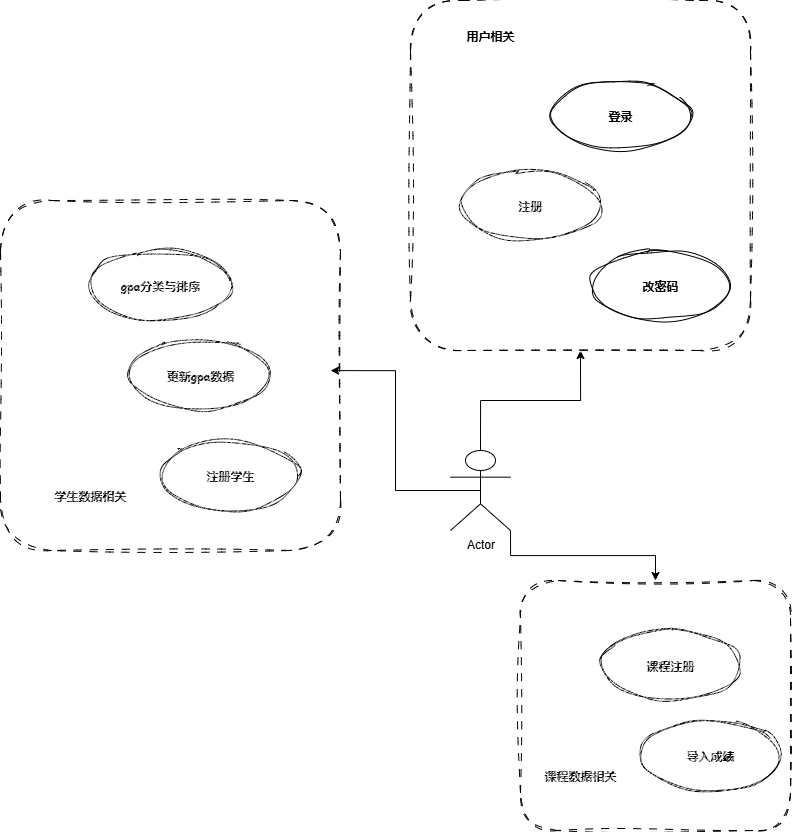

The diagram above was exported from draw.io. Its source (the exported page's mxGraphModel, read from the mxfile embedded in the PNG):
<mxGraphModel dx="1625" dy="986" grid="1" gridSize="10" guides="1" tooltips="1" connect="1" arrows="1" fold="1" page="1" pageScale="1" pageWidth="827" pageHeight="1169" math="0" shadow="0">
  <root>
    <mxCell id="0" />
    <mxCell id="1" parent="0" />
    <mxCell id="JPB32_pjaHcw-WzTMIMk-61" style="edgeStyle=orthogonalEdgeStyle;rounded=0;orthogonalLoop=1;jettySize=auto;html=1;exitX=0.5;exitY=0;exitDx=0;exitDy=0;exitPerimeter=0;entryX=0.5;entryY=1;entryDx=0;entryDy=0;" edge="1" parent="1" source="JPB32_pjaHcw-WzTMIMk-36" target="JPB32_pjaHcw-WzTMIMk-39">
      <mxGeometry relative="1" as="geometry" />
    </mxCell>
    <mxCell id="JPB32_pjaHcw-WzTMIMk-63" style="edgeStyle=orthogonalEdgeStyle;rounded=0;orthogonalLoop=1;jettySize=auto;html=1;exitX=1;exitY=1;exitDx=0;exitDy=0;exitPerimeter=0;" edge="1" parent="1" source="JPB32_pjaHcw-WzTMIMk-36" target="JPB32_pjaHcw-WzTMIMk-54">
      <mxGeometry relative="1" as="geometry" />
    </mxCell>
    <mxCell id="JPB32_pjaHcw-WzTMIMk-36" value="Actor" style="shape=umlActor;verticalLabelPosition=bottom;verticalAlign=top;html=1;" vertex="1" parent="1">
      <mxGeometry x="480" y="530" width="60" height="80" as="geometry" />
    </mxCell>
    <mxCell id="JPB32_pjaHcw-WzTMIMk-38" value="&lt;font face=&quot;Comic Sans MS&quot;&gt;&lt;b&gt;注册&lt;/b&gt;&lt;/font&gt;" style="ellipse;whiteSpace=wrap;html=1;sketch=1;curveFitting=1;jiggle=2;" vertex="1" parent="1">
      <mxGeometry x="490" y="250" width="140" height="70" as="geometry" />
    </mxCell>
    <mxCell id="JPB32_pjaHcw-WzTMIMk-39" value="" style="rounded=1;whiteSpace=wrap;html=1;glass=0;sketch=1;curveFitting=1;jiggle=2;fillColor=default;fillStyle=hachure;dashed=1;dashPattern=8 8;" vertex="1" parent="1">
      <mxGeometry x="440" y="80" width="340" height="350" as="geometry" />
    </mxCell>
    <mxCell id="JPB32_pjaHcw-WzTMIMk-40" value="&lt;font face=&quot;Comic Sans MS&quot;&gt;&lt;b&gt;登录&lt;/b&gt;&lt;/font&gt;" style="ellipse;whiteSpace=wrap;html=1;sketch=1;curveFitting=1;jiggle=2;" vertex="1" parent="1">
      <mxGeometry x="580" y="160" width="140" height="70" as="geometry" />
    </mxCell>
    <mxCell id="JPB32_pjaHcw-WzTMIMk-41" value="&lt;font face=&quot;Comic Sans MS&quot;&gt;&lt;b&gt;用户相关&lt;/b&gt;&lt;/font&gt;" style="text;html=1;align=center;verticalAlign=middle;whiteSpace=wrap;rounded=0;" vertex="1" parent="1">
      <mxGeometry x="490" y="100" width="60" height="30" as="geometry" />
    </mxCell>
    <mxCell id="JPB32_pjaHcw-WzTMIMk-44" value="&lt;font face=&quot;Comic Sans MS&quot;&gt;&lt;b&gt;注册学生&lt;/b&gt;&lt;/font&gt;" style="ellipse;whiteSpace=wrap;html=1;sketch=1;curveFitting=1;jiggle=2;" vertex="1" parent="1">
      <mxGeometry x="190" y="520" width="140" height="70" as="geometry" />
    </mxCell>
    <mxCell id="JPB32_pjaHcw-WzTMIMk-45" value="&lt;font face=&quot;Comic Sans MS&quot;&gt;&lt;b&gt;更新gpa数据&lt;/b&gt;&lt;/font&gt;" style="ellipse;whiteSpace=wrap;html=1;sketch=1;curveFitting=1;jiggle=2;" vertex="1" parent="1">
      <mxGeometry x="160" y="420" width="140" height="70" as="geometry" />
    </mxCell>
    <mxCell id="JPB32_pjaHcw-WzTMIMk-46" value="&lt;font face=&quot;Comic Sans MS&quot;&gt;&lt;b&gt;gpa分类与排序&lt;/b&gt;&lt;/font&gt;" style="ellipse;whiteSpace=wrap;html=1;sketch=1;curveFitting=1;jiggle=2;" vertex="1" parent="1">
      <mxGeometry x="120" y="330" width="140" height="70" as="geometry" />
    </mxCell>
    <mxCell id="JPB32_pjaHcw-WzTMIMk-47" value="&lt;font face=&quot;Comic Sans MS&quot;&gt;&lt;b&gt;改密码&lt;/b&gt;&lt;/font&gt;" style="ellipse;whiteSpace=wrap;html=1;sketch=1;curveFitting=1;jiggle=2;" vertex="1" parent="1">
      <mxGeometry x="620" y="330" width="140" height="70" as="geometry" />
    </mxCell>
    <mxCell id="JPB32_pjaHcw-WzTMIMk-48" value="&lt;font face=&quot;Comic Sans MS&quot;&gt;&lt;b&gt;学生数据相关&lt;/b&gt;&lt;/font&gt;" style="text;html=1;align=center;verticalAlign=middle;whiteSpace=wrap;rounded=0;" vertex="1" parent="1">
      <mxGeometry x="80" y="560" width="80" height="30" as="geometry" />
    </mxCell>
    <mxCell id="JPB32_pjaHcw-WzTMIMk-49" value="" style="rounded=1;whiteSpace=wrap;html=1;glass=0;sketch=1;curveFitting=1;jiggle=2;fillColor=default;fillStyle=hachure;dashed=1;dashPattern=8 8;" vertex="1" parent="1">
      <mxGeometry x="30" y="280" width="340" height="350" as="geometry" />
    </mxCell>
    <mxCell id="JPB32_pjaHcw-WzTMIMk-51" value="&lt;font face=&quot;Comic Sans MS&quot;&gt;&lt;b&gt;导入成绩&lt;/b&gt;&lt;/font&gt;" style="ellipse;whiteSpace=wrap;html=1;sketch=1;curveFitting=1;jiggle=2;" vertex="1" parent="1">
      <mxGeometry x="670" y="800" width="140" height="70" as="geometry" />
    </mxCell>
    <mxCell id="JPB32_pjaHcw-WzTMIMk-52" value="&lt;font face=&quot;Comic Sans MS&quot;&gt;&lt;b&gt;课程注册&lt;/b&gt;&lt;/font&gt;" style="ellipse;whiteSpace=wrap;html=1;sketch=1;curveFitting=1;jiggle=2;" vertex="1" parent="1">
      <mxGeometry x="630" y="710" width="140" height="70" as="geometry" />
    </mxCell>
    <mxCell id="JPB32_pjaHcw-WzTMIMk-53" value="&lt;font face=&quot;Comic Sans MS&quot;&gt;&lt;b&gt;课程数据相关&lt;/b&gt;&lt;/font&gt;" style="text;html=1;align=center;verticalAlign=middle;whiteSpace=wrap;rounded=0;" vertex="1" parent="1">
      <mxGeometry x="570" y="840" width="80" height="30" as="geometry" />
    </mxCell>
    <mxCell id="JPB32_pjaHcw-WzTMIMk-54" value="" style="rounded=1;whiteSpace=wrap;html=1;glass=0;sketch=1;curveFitting=1;jiggle=2;fillColor=default;fillStyle=hachure;dashed=1;dashPattern=8 8;" vertex="1" parent="1">
      <mxGeometry x="550" y="660" width="270" height="250" as="geometry" />
    </mxCell>
    <mxCell id="JPB32_pjaHcw-WzTMIMk-62" style="edgeStyle=orthogonalEdgeStyle;rounded=0;orthogonalLoop=1;jettySize=auto;html=1;exitX=0.5;exitY=0.5;exitDx=0;exitDy=0;exitPerimeter=0;entryX=0.971;entryY=0.486;entryDx=0;entryDy=0;entryPerimeter=0;" edge="1" parent="1" source="JPB32_pjaHcw-WzTMIMk-36" target="JPB32_pjaHcw-WzTMIMk-49">
      <mxGeometry relative="1" as="geometry" />
    </mxCell>
  </root>
</mxGraphModel>